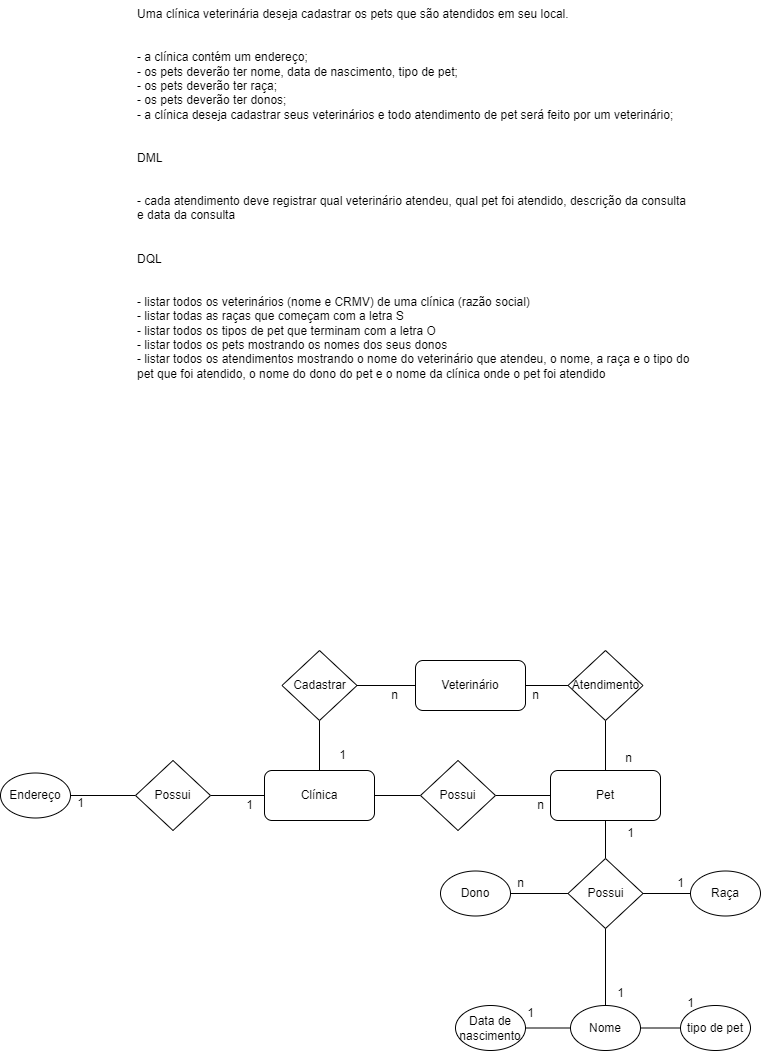

The diagram above was exported from draw.io. Its source (the exported page's mxGraphModel, read from the mxfile embedded in the PNG):
<mxGraphModel dx="1050" dy="1654" grid="1" gridSize="10" guides="1" tooltips="1" connect="1" arrows="1" fold="1" page="1" pageScale="1" pageWidth="827" pageHeight="1169" math="0" shadow="0">
  <root>
    <mxCell id="0" />
    <mxCell id="1" parent="0" />
    <mxCell id="fnhhcz3N8YPo74ZyA2T1-1" value="Uma clínica veterinária deseja cadastrar os pets que são atendidos em seu local.&#10;&#10;&#10;- a clínica contém um endereço;&#10;- os pets deverão ter nome, data de nascimento, tipo de pet;&#10;- os pets deverão ter raça;&#10;- os pets deverão ter donos;&#10;- a clínica deseja cadastrar seus veterinários e todo atendimento de pet será feito por um veterinário;&#10;&#10;&#10;DML&#10;&#10;&#10;- cada atendimento deve registrar qual veterinário atendeu, qual pet foi atendido, descrição da consulta e data da consulta&#10;&#10;&#10;DQL&#10;&#10;&#10;- listar todos os veterinários (nome e CRMV) de uma clínica (razão social)&#10;- listar todas as raças que começam com a letra S&#10;- listar todos os tipos de pet que terminam com a letra O&#10;- listar todos os pets mostrando os nomes dos seus donos&#10;- listar todos os atendimentos mostrando o nome do veterinário que atendeu, o nome, a raça e o tipo do pet que foi atendido, o nome do dono do pet e o nome da clínica onde o pet foi atendido" style="text;whiteSpace=wrap;" vertex="1" parent="1">
      <mxGeometry x="155" y="-310" width="560" height="410" as="geometry" />
    </mxCell>
    <mxCell id="Tcys8tom1wYmas8mjQ7V-6" style="edgeStyle=orthogonalEdgeStyle;rounded=0;orthogonalLoop=1;jettySize=auto;html=1;endArrow=none;endFill=0;" edge="1" parent="1" source="Tcys8tom1wYmas8mjQ7V-18">
      <mxGeometry relative="1" as="geometry">
        <mxPoint x="570" y="485" as="targetPoint" />
      </mxGeometry>
    </mxCell>
    <mxCell id="9gbk6o44WPbO2RdXNB4A-6" style="edgeStyle=orthogonalEdgeStyle;rounded=0;orthogonalLoop=1;jettySize=auto;html=1;endArrow=none;endFill=0;" edge="1" parent="1" source="jgKcc2zuvrgKmui-7ZPM-1" target="Tcys8tom1wYmas8mjQ7V-25">
      <mxGeometry relative="1" as="geometry" />
    </mxCell>
    <mxCell id="jgKcc2zuvrgKmui-7ZPM-1" value="Clínica" style="rounded=1;whiteSpace=wrap;html=1;" vertex="1" parent="1">
      <mxGeometry x="284" y="460" width="110" height="50" as="geometry" />
    </mxCell>
    <mxCell id="Tcys8tom1wYmas8mjQ7V-32" style="edgeStyle=orthogonalEdgeStyle;rounded=0;orthogonalLoop=1;jettySize=auto;html=1;entryX=0;entryY=0.5;entryDx=0;entryDy=0;endArrow=none;endFill=0;" edge="1" parent="1" source="hWbsIAuIPxHZxKQZnxCL-1" target="K2h8CXNv29jaLxSAAPNl-1">
      <mxGeometry relative="1" as="geometry" />
    </mxCell>
    <mxCell id="hWbsIAuIPxHZxKQZnxCL-1" value="Endereço" style="ellipse;whiteSpace=wrap;html=1;" vertex="1" parent="1">
      <mxGeometry x="20" y="462.5" width="70" height="45" as="geometry" />
    </mxCell>
    <mxCell id="Tcys8tom1wYmas8mjQ7V-33" style="edgeStyle=orthogonalEdgeStyle;rounded=0;orthogonalLoop=1;jettySize=auto;html=1;entryX=0;entryY=0.5;entryDx=0;entryDy=0;endArrow=none;endFill=0;" edge="1" parent="1" source="K2h8CXNv29jaLxSAAPNl-1" target="jgKcc2zuvrgKmui-7ZPM-1">
      <mxGeometry relative="1" as="geometry" />
    </mxCell>
    <mxCell id="K2h8CXNv29jaLxSAAPNl-1" value="Possui" style="rhombus;whiteSpace=wrap;html=1;" vertex="1" parent="1">
      <mxGeometry x="155" y="450" width="75" height="70" as="geometry" />
    </mxCell>
    <mxCell id="7ZBGJG7UdNhDFUjl8R28-24" style="edgeStyle=orthogonalEdgeStyle;rounded=0;orthogonalLoop=1;jettySize=auto;html=1;entryX=0.5;entryY=0;entryDx=0;entryDy=0;endArrow=none;endFill=0;" edge="1" parent="1" source="K2h8CXNv29jaLxSAAPNl-2" target="7ZBGJG7UdNhDFUjl8R28-4">
      <mxGeometry relative="1" as="geometry" />
    </mxCell>
    <mxCell id="K2h8CXNv29jaLxSAAPNl-2" value="Pet" style="rounded=1;whiteSpace=wrap;html=1;" vertex="1" parent="1">
      <mxGeometry x="570" y="460" width="110" height="50" as="geometry" />
    </mxCell>
    <mxCell id="7ZBGJG7UdNhDFUjl8R28-28" style="edgeStyle=orthogonalEdgeStyle;rounded=0;orthogonalLoop=1;jettySize=auto;html=1;endArrow=none;endFill=0;" edge="1" parent="1" source="K2h8CXNv29jaLxSAAPNl-3" target="7ZBGJG7UdNhDFUjl8R28-4">
      <mxGeometry relative="1" as="geometry" />
    </mxCell>
    <mxCell id="K2h8CXNv29jaLxSAAPNl-3" value="Data de nascimento" style="ellipse;whiteSpace=wrap;html=1;" vertex="1" parent="1">
      <mxGeometry x="475" y="695" width="70" height="45" as="geometry" />
    </mxCell>
    <mxCell id="Cm0Km_iwuvWxd_0tLlvn-1" style="edgeStyle=orthogonalEdgeStyle;rounded=0;orthogonalLoop=1;jettySize=auto;html=1;endArrow=none;endFill=0;" edge="1" parent="1" source="K2h8CXNv29jaLxSAAPNl-4" target="7ZBGJG7UdNhDFUjl8R28-4">
      <mxGeometry relative="1" as="geometry" />
    </mxCell>
    <mxCell id="K2h8CXNv29jaLxSAAPNl-4" value="tipo de pet" style="ellipse;whiteSpace=wrap;html=1;" vertex="1" parent="1">
      <mxGeometry x="700" y="695" width="70" height="45" as="geometry" />
    </mxCell>
    <mxCell id="K2h8CXNv29jaLxSAAPNl-5" value="Nome" style="ellipse;whiteSpace=wrap;html=1;" vertex="1" parent="1">
      <mxGeometry x="590" y="695" width="70" height="45" as="geometry" />
    </mxCell>
    <mxCell id="Tcys8tom1wYmas8mjQ7V-19" value="" style="edgeStyle=orthogonalEdgeStyle;rounded=0;orthogonalLoop=1;jettySize=auto;html=1;endArrow=none;endFill=0;" edge="1" parent="1" source="jgKcc2zuvrgKmui-7ZPM-1" target="Tcys8tom1wYmas8mjQ7V-18">
      <mxGeometry relative="1" as="geometry">
        <mxPoint x="570" y="485" as="targetPoint" />
        <mxPoint x="394" y="485" as="sourcePoint" />
      </mxGeometry>
    </mxCell>
    <mxCell id="Tcys8tom1wYmas8mjQ7V-18" value="Possui" style="rhombus;whiteSpace=wrap;html=1;" vertex="1" parent="1">
      <mxGeometry x="440" y="450" width="75" height="70" as="geometry" />
    </mxCell>
    <mxCell id="9gbk6o44WPbO2RdXNB4A-5" style="edgeStyle=orthogonalEdgeStyle;rounded=0;orthogonalLoop=1;jettySize=auto;html=1;entryX=0;entryY=0.5;entryDx=0;entryDy=0;endArrow=none;endFill=0;" edge="1" parent="1" source="Tcys8tom1wYmas8mjQ7V-23" target="Tcys8tom1wYmas8mjQ7V-27">
      <mxGeometry relative="1" as="geometry" />
    </mxCell>
    <mxCell id="Tcys8tom1wYmas8mjQ7V-23" value="Veterinário" style="rounded=1;whiteSpace=wrap;html=1;" vertex="1" parent="1">
      <mxGeometry x="435" y="350" width="110" height="50" as="geometry" />
    </mxCell>
    <mxCell id="9gbk6o44WPbO2RdXNB4A-1" style="edgeStyle=orthogonalEdgeStyle;rounded=0;orthogonalLoop=1;jettySize=auto;html=1;entryX=0;entryY=0.5;entryDx=0;entryDy=0;endArrow=none;endFill=0;" edge="1" parent="1" source="Tcys8tom1wYmas8mjQ7V-25" target="Tcys8tom1wYmas8mjQ7V-23">
      <mxGeometry relative="1" as="geometry" />
    </mxCell>
    <mxCell id="Tcys8tom1wYmas8mjQ7V-25" value="Cadastrar" style="rhombus;whiteSpace=wrap;html=1;" vertex="1" parent="1">
      <mxGeometry x="301.5" y="340" width="75" height="70" as="geometry" />
    </mxCell>
    <mxCell id="9gbk6o44WPbO2RdXNB4A-4" style="edgeStyle=orthogonalEdgeStyle;rounded=0;orthogonalLoop=1;jettySize=auto;html=1;entryX=0.5;entryY=0;entryDx=0;entryDy=0;endArrow=none;endFill=0;" edge="1" parent="1" source="Tcys8tom1wYmas8mjQ7V-27" target="K2h8CXNv29jaLxSAAPNl-2">
      <mxGeometry relative="1" as="geometry" />
    </mxCell>
    <mxCell id="Tcys8tom1wYmas8mjQ7V-27" value="Atendimento" style="rhombus;whiteSpace=wrap;html=1;" vertex="1" parent="1">
      <mxGeometry x="587.5" y="340" width="75" height="70" as="geometry" />
    </mxCell>
    <mxCell id="7ZBGJG7UdNhDFUjl8R28-9" style="edgeStyle=orthogonalEdgeStyle;rounded=0;orthogonalLoop=1;jettySize=auto;html=1;entryX=1;entryY=0.5;entryDx=0;entryDy=0;endArrow=none;endFill=0;" edge="1" parent="1" source="7ZBGJG7UdNhDFUjl8R28-4" target="7ZBGJG7UdNhDFUjl8R28-6">
      <mxGeometry relative="1" as="geometry" />
    </mxCell>
    <mxCell id="7ZBGJG7UdNhDFUjl8R28-18" style="edgeStyle=orthogonalEdgeStyle;rounded=0;orthogonalLoop=1;jettySize=auto;html=1;entryX=0;entryY=0.5;entryDx=0;entryDy=0;endArrow=none;endFill=0;" edge="1" parent="1" source="7ZBGJG7UdNhDFUjl8R28-4" target="7ZBGJG7UdNhDFUjl8R28-12">
      <mxGeometry relative="1" as="geometry" />
    </mxCell>
    <mxCell id="7ZBGJG7UdNhDFUjl8R28-4" value="Possui" style="rhombus;whiteSpace=wrap;html=1;" vertex="1" parent="1">
      <mxGeometry x="587.5" y="548" width="75" height="70" as="geometry" />
    </mxCell>
    <mxCell id="7ZBGJG7UdNhDFUjl8R28-6" value="Dono" style="ellipse;whiteSpace=wrap;html=1;" vertex="1" parent="1">
      <mxGeometry x="460" y="560.5" width="70" height="45" as="geometry" />
    </mxCell>
    <mxCell id="7ZBGJG7UdNhDFUjl8R28-12" value="Raça" style="ellipse;whiteSpace=wrap;html=1;" vertex="1" parent="1">
      <mxGeometry x="710" y="560.5" width="70" height="45" as="geometry" />
    </mxCell>
    <mxCell id="7ZBGJG7UdNhDFUjl8R28-30" value="1" style="text;html=1;align=center;verticalAlign=middle;resizable=0;points=[];autosize=1;strokeColor=none;fillColor=none;" vertex="1" parent="1">
      <mxGeometry x="346.5" y="430" width="30" height="30" as="geometry" />
    </mxCell>
    <mxCell id="7ZBGJG7UdNhDFUjl8R28-31" value="n" style="text;html=1;align=center;verticalAlign=middle;resizable=0;points=[];autosize=1;strokeColor=none;fillColor=none;" vertex="1" parent="1">
      <mxGeometry x="399" y="370" width="30" height="30" as="geometry" />
    </mxCell>
    <mxCell id="7ZBGJG7UdNhDFUjl8R28-32" value="n" style="text;html=1;align=center;verticalAlign=middle;resizable=0;points=[];autosize=1;strokeColor=none;fillColor=none;" vertex="1" parent="1">
      <mxGeometry x="540" y="370" width="30" height="30" as="geometry" />
    </mxCell>
    <mxCell id="7ZBGJG7UdNhDFUjl8R28-34" value="1" style="text;html=1;align=center;verticalAlign=middle;resizable=0;points=[];autosize=1;strokeColor=none;fillColor=none;" vertex="1" parent="1">
      <mxGeometry x="254" y="480" width="30" height="30" as="geometry" />
    </mxCell>
    <mxCell id="7ZBGJG7UdNhDFUjl8R28-35" value="1" style="text;html=1;align=center;verticalAlign=middle;resizable=0;points=[];autosize=1;strokeColor=none;fillColor=none;" vertex="1" parent="1">
      <mxGeometry x="85" y="478" width="30" height="30" as="geometry" />
    </mxCell>
    <mxCell id="7ZBGJG7UdNhDFUjl8R28-36" value="n" style="text;html=1;align=center;verticalAlign=middle;resizable=0;points=[];autosize=1;strokeColor=none;fillColor=none;" vertex="1" parent="1">
      <mxGeometry x="545" y="480" width="30" height="30" as="geometry" />
    </mxCell>
    <mxCell id="9gbk6o44WPbO2RdXNB4A-7" value="n" style="text;html=1;align=center;verticalAlign=middle;resizable=0;points=[];autosize=1;strokeColor=none;fillColor=none;" vertex="1" parent="1">
      <mxGeometry x="632.5" y="432.5" width="30" height="30" as="geometry" />
    </mxCell>
    <mxCell id="3sv_UaqKpFgyS-ut4jrL-1" value="n" style="text;html=1;align=center;verticalAlign=middle;resizable=0;points=[];autosize=1;strokeColor=none;fillColor=none;" vertex="1" parent="1">
      <mxGeometry x="525" y="558" width="30" height="30" as="geometry" />
    </mxCell>
    <mxCell id="3sv_UaqKpFgyS-ut4jrL-2" value="1" style="text;html=1;align=center;verticalAlign=middle;resizable=0;points=[];autosize=1;strokeColor=none;fillColor=none;" vertex="1" parent="1">
      <mxGeometry x="685" y="558" width="30" height="30" as="geometry" />
    </mxCell>
    <mxCell id="3sv_UaqKpFgyS-ut4jrL-3" value="1" style="text;html=1;align=center;verticalAlign=middle;resizable=0;points=[];autosize=1;strokeColor=none;fillColor=none;" vertex="1" parent="1">
      <mxGeometry x="625" y="668" width="30" height="30" as="geometry" />
    </mxCell>
    <mxCell id="3sv_UaqKpFgyS-ut4jrL-4" value="1" style="text;html=1;align=center;verticalAlign=middle;resizable=0;points=[];autosize=1;strokeColor=none;fillColor=none;" vertex="1" parent="1">
      <mxGeometry x="695" y="678" width="30" height="30" as="geometry" />
    </mxCell>
    <mxCell id="3sv_UaqKpFgyS-ut4jrL-5" value="1" style="text;html=1;align=center;verticalAlign=middle;resizable=0;points=[];autosize=1;strokeColor=none;fillColor=none;" vertex="1" parent="1">
      <mxGeometry x="535" y="688" width="30" height="30" as="geometry" />
    </mxCell>
    <mxCell id="3sv_UaqKpFgyS-ut4jrL-6" value="1" style="text;html=1;align=center;verticalAlign=middle;resizable=0;points=[];autosize=1;strokeColor=none;fillColor=none;" vertex="1" parent="1">
      <mxGeometry x="635" y="508" width="30" height="30" as="geometry" />
    </mxCell>
  </root>
</mxGraphModel>